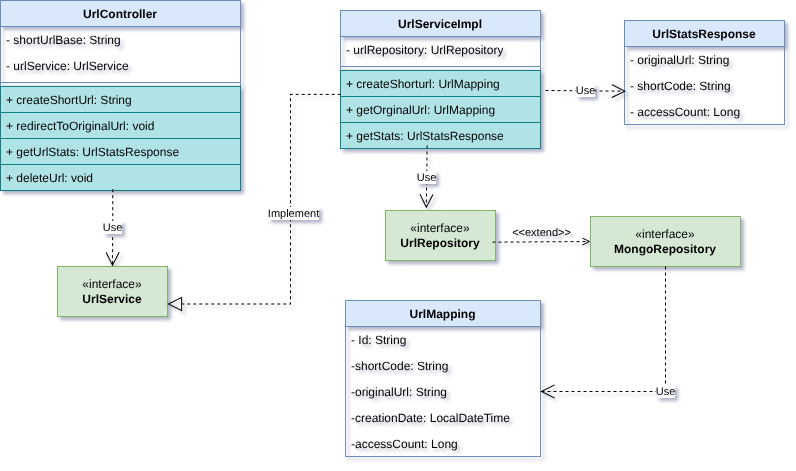

The diagram above was exported from draw.io. Its source (the exported page's mxGraphModel, read from the mxfile embedded in the PNG):
<mxGraphModel dx="1177" dy="753" grid="1" gridSize="10" guides="1" tooltips="1" connect="1" arrows="1" fold="1" page="1" pageScale="1" pageWidth="850" pageHeight="1100" math="0" shadow="0">
  <root>
    <mxCell id="0" />
    <mxCell id="1" parent="0" />
    <mxCell id="OgPI1m4Cl4VK_NMtj4Nf-2" value="UrlController&lt;div&gt;&lt;br&gt;&lt;/div&gt;" style="swimlane;fontStyle=1;align=center;verticalAlign=top;childLayout=stackLayout;horizontal=1;startSize=26;horizontalStack=0;resizeParent=1;resizeParentMax=0;resizeLast=0;collapsible=1;marginBottom=0;whiteSpace=wrap;html=1;fillColor=#dae8fc;strokeColor=#6c8ebf;" vertex="1" parent="1">
      <mxGeometry x="40" y="70" width="240" height="190" as="geometry" />
    </mxCell>
    <mxCell id="OgPI1m4Cl4VK_NMtj4Nf-3" value="- shortUrlBase: String" style="text;strokeColor=none;fillColor=none;align=left;verticalAlign=top;spacingLeft=4;spacingRight=4;overflow=hidden;rotatable=0;points=[[0,0.5],[1,0.5]];portConstraint=eastwest;whiteSpace=wrap;html=1;" vertex="1" parent="OgPI1m4Cl4VK_NMtj4Nf-2">
      <mxGeometry y="26" width="240" height="26" as="geometry" />
    </mxCell>
    <mxCell id="OgPI1m4Cl4VK_NMtj4Nf-6" value="- urlService: UrlService&lt;div&gt;&lt;br&gt;&lt;/div&gt;" style="text;strokeColor=none;fillColor=none;align=left;verticalAlign=top;spacingLeft=4;spacingRight=4;overflow=hidden;rotatable=0;points=[[0,0.5],[1,0.5]];portConstraint=eastwest;whiteSpace=wrap;html=1;" vertex="1" parent="OgPI1m4Cl4VK_NMtj4Nf-2">
      <mxGeometry y="52" width="240" height="26" as="geometry" />
    </mxCell>
    <mxCell id="OgPI1m4Cl4VK_NMtj4Nf-4" value="" style="line;strokeWidth=1;fillColor=none;align=left;verticalAlign=middle;spacingTop=-1;spacingLeft=3;spacingRight=3;rotatable=0;labelPosition=right;points=[];portConstraint=eastwest;strokeColor=inherit;" vertex="1" parent="OgPI1m4Cl4VK_NMtj4Nf-2">
      <mxGeometry y="78" width="240" height="8" as="geometry" />
    </mxCell>
    <mxCell id="OgPI1m4Cl4VK_NMtj4Nf-5" value="+ createShortUrl: String" style="text;strokeColor=#0e8088;fillColor=#b0e3e6;align=left;verticalAlign=top;spacingLeft=4;spacingRight=4;overflow=hidden;rotatable=0;points=[[0,0.5],[1,0.5]];portConstraint=eastwest;whiteSpace=wrap;html=1;" vertex="1" parent="OgPI1m4Cl4VK_NMtj4Nf-2">
      <mxGeometry y="86" width="240" height="26" as="geometry" />
    </mxCell>
    <mxCell id="OgPI1m4Cl4VK_NMtj4Nf-7" value="+ redirectToOriginalUrl: void" style="text;strokeColor=#0e8088;fillColor=#b0e3e6;align=left;verticalAlign=top;spacingLeft=4;spacingRight=4;overflow=hidden;rotatable=0;points=[[0,0.5],[1,0.5]];portConstraint=eastwest;whiteSpace=wrap;html=1;" vertex="1" parent="OgPI1m4Cl4VK_NMtj4Nf-2">
      <mxGeometry y="112" width="240" height="26" as="geometry" />
    </mxCell>
    <mxCell id="OgPI1m4Cl4VK_NMtj4Nf-8" value="+ getUrlStats: UrlStatsResponse" style="text;strokeColor=#0e8088;fillColor=#b0e3e6;align=left;verticalAlign=top;spacingLeft=4;spacingRight=4;overflow=hidden;rotatable=0;points=[[0,0.5],[1,0.5]];portConstraint=eastwest;whiteSpace=wrap;html=1;" vertex="1" parent="OgPI1m4Cl4VK_NMtj4Nf-2">
      <mxGeometry y="138" width="240" height="26" as="geometry" />
    </mxCell>
    <mxCell id="OgPI1m4Cl4VK_NMtj4Nf-9" value="+ deleteUrl: void" style="text;strokeColor=#0e8088;fillColor=#b0e3e6;align=left;verticalAlign=top;spacingLeft=4;spacingRight=4;overflow=hidden;rotatable=0;points=[[0,0.5],[1,0.5]];portConstraint=eastwest;whiteSpace=wrap;html=1;" vertex="1" parent="OgPI1m4Cl4VK_NMtj4Nf-2">
      <mxGeometry y="164" width="240" height="26" as="geometry" />
    </mxCell>
    <mxCell id="OgPI1m4Cl4VK_NMtj4Nf-10" value="UrlStatsResponse" style="swimlane;fontStyle=1;align=center;verticalAlign=top;childLayout=stackLayout;horizontal=1;startSize=26;horizontalStack=0;resizeParent=1;resizeParentMax=0;resizeLast=0;collapsible=1;marginBottom=0;whiteSpace=wrap;html=1;fillColor=#dae8fc;strokeColor=#6c8ebf;" vertex="1" parent="1">
      <mxGeometry x="664" y="90" width="160" height="104" as="geometry" />
    </mxCell>
    <mxCell id="OgPI1m4Cl4VK_NMtj4Nf-11" value="- originalUrl: String" style="text;strokeColor=none;fillColor=none;align=left;verticalAlign=top;spacingLeft=4;spacingRight=4;overflow=hidden;rotatable=0;points=[[0,0.5],[1,0.5]];portConstraint=eastwest;whiteSpace=wrap;html=1;" vertex="1" parent="OgPI1m4Cl4VK_NMtj4Nf-10">
      <mxGeometry y="26" width="160" height="26" as="geometry" />
    </mxCell>
    <mxCell id="OgPI1m4Cl4VK_NMtj4Nf-14" value="- shortCode: String&amp;nbsp;" style="text;strokeColor=none;fillColor=none;align=left;verticalAlign=top;spacingLeft=4;spacingRight=4;overflow=hidden;rotatable=0;points=[[0,0.5],[1,0.5]];portConstraint=eastwest;whiteSpace=wrap;html=1;" vertex="1" parent="OgPI1m4Cl4VK_NMtj4Nf-10">
      <mxGeometry y="52" width="160" height="26" as="geometry" />
    </mxCell>
    <mxCell id="OgPI1m4Cl4VK_NMtj4Nf-15" value="- accessCount: Long" style="text;strokeColor=none;fillColor=none;align=left;verticalAlign=top;spacingLeft=4;spacingRight=4;overflow=hidden;rotatable=0;points=[[0,0.5],[1,0.5]];portConstraint=eastwest;whiteSpace=wrap;html=1;" vertex="1" parent="OgPI1m4Cl4VK_NMtj4Nf-10">
      <mxGeometry y="78" width="160" height="26" as="geometry" />
    </mxCell>
    <mxCell id="OgPI1m4Cl4VK_NMtj4Nf-16" value="Use" style="endArrow=open;endSize=12;dashed=1;html=1;rounded=0;entryX=0.009;entryY=0.718;entryDx=0;entryDy=0;entryPerimeter=0;exitX=1.025;exitY=0.769;exitDx=0;exitDy=0;exitPerimeter=0;" edge="1" parent="1" source="OgPI1m4Cl4VK_NMtj4Nf-34" target="OgPI1m4Cl4VK_NMtj4Nf-14">
      <mxGeometry width="160" relative="1" as="geometry">
        <mxPoint x="605" y="-130" as="sourcePoint" />
        <mxPoint x="765" y="-130" as="targetPoint" />
      </mxGeometry>
    </mxCell>
    <mxCell id="OgPI1m4Cl4VK_NMtj4Nf-17" value="UrlMapping" style="swimlane;fontStyle=1;align=center;verticalAlign=top;childLayout=stackLayout;horizontal=1;startSize=26;horizontalStack=0;resizeParent=1;resizeParentMax=0;resizeLast=0;collapsible=1;marginBottom=0;whiteSpace=wrap;html=1;fillColor=#dae8fc;strokeColor=#6c8ebf;" vertex="1" parent="1">
      <mxGeometry x="385" y="370" width="195" height="156" as="geometry" />
    </mxCell>
    <mxCell id="OgPI1m4Cl4VK_NMtj4Nf-18" value="- Id: String" style="text;strokeColor=none;fillColor=none;align=left;verticalAlign=top;spacingLeft=4;spacingRight=4;overflow=hidden;rotatable=0;points=[[0,0.5],[1,0.5]];portConstraint=eastwest;whiteSpace=wrap;html=1;" vertex="1" parent="OgPI1m4Cl4VK_NMtj4Nf-17">
      <mxGeometry y="26" width="195" height="26" as="geometry" />
    </mxCell>
    <mxCell id="OgPI1m4Cl4VK_NMtj4Nf-20" value="-shortCode: String" style="text;strokeColor=none;fillColor=none;align=left;verticalAlign=top;spacingLeft=4;spacingRight=4;overflow=hidden;rotatable=0;points=[[0,0.5],[1,0.5]];portConstraint=eastwest;whiteSpace=wrap;html=1;" vertex="1" parent="OgPI1m4Cl4VK_NMtj4Nf-17">
      <mxGeometry y="52" width="195" height="26" as="geometry" />
    </mxCell>
    <mxCell id="OgPI1m4Cl4VK_NMtj4Nf-21" value="-originalUrl: String" style="text;strokeColor=none;fillColor=none;align=left;verticalAlign=top;spacingLeft=4;spacingRight=4;overflow=hidden;rotatable=0;points=[[0,0.5],[1,0.5]];portConstraint=eastwest;whiteSpace=wrap;html=1;" vertex="1" parent="OgPI1m4Cl4VK_NMtj4Nf-17">
      <mxGeometry y="78" width="195" height="26" as="geometry" />
    </mxCell>
    <mxCell id="OgPI1m4Cl4VK_NMtj4Nf-22" value="-creationDate: LocalDateTime" style="text;strokeColor=none;fillColor=none;align=left;verticalAlign=top;spacingLeft=4;spacingRight=4;overflow=hidden;rotatable=0;points=[[0,0.5],[1,0.5]];portConstraint=eastwest;whiteSpace=wrap;html=1;" vertex="1" parent="OgPI1m4Cl4VK_NMtj4Nf-17">
      <mxGeometry y="104" width="195" height="26" as="geometry" />
    </mxCell>
    <mxCell id="OgPI1m4Cl4VK_NMtj4Nf-23" value="-accessCount: Long" style="text;strokeColor=none;fillColor=none;align=left;verticalAlign=top;spacingLeft=4;spacingRight=4;overflow=hidden;rotatable=0;points=[[0,0.5],[1,0.5]];portConstraint=eastwest;whiteSpace=wrap;html=1;" vertex="1" parent="OgPI1m4Cl4VK_NMtj4Nf-17">
      <mxGeometry y="130" width="195" height="26" as="geometry" />
    </mxCell>
    <mxCell id="OgPI1m4Cl4VK_NMtj4Nf-30" value="«interface»&lt;br&gt;&lt;b&gt;UrlRepository&lt;/b&gt;" style="html=1;whiteSpace=wrap;fillColor=#d5e8d4;strokeColor=#82b366;" vertex="1" parent="1">
      <mxGeometry x="425" y="280" width="110" height="50" as="geometry" />
    </mxCell>
    <mxCell id="OgPI1m4Cl4VK_NMtj4Nf-31" value="UrlServiceImpl" style="swimlane;fontStyle=1;align=center;verticalAlign=top;childLayout=stackLayout;horizontal=1;startSize=26;horizontalStack=0;resizeParent=1;resizeParentMax=0;resizeLast=0;collapsible=1;marginBottom=0;whiteSpace=wrap;html=1;fillColor=#dae8fc;strokeColor=#6c8ebf;" vertex="1" parent="1">
      <mxGeometry x="380" y="80" width="200" height="138" as="geometry" />
    </mxCell>
    <mxCell id="OgPI1m4Cl4VK_NMtj4Nf-32" value="- urlRepository: UrlRepository" style="text;strokeColor=none;fillColor=none;align=left;verticalAlign=top;spacingLeft=4;spacingRight=4;overflow=hidden;rotatable=0;points=[[0,0.5],[1,0.5]];portConstraint=eastwest;whiteSpace=wrap;html=1;" vertex="1" parent="OgPI1m4Cl4VK_NMtj4Nf-31">
      <mxGeometry y="26" width="200" height="26" as="geometry" />
    </mxCell>
    <mxCell id="OgPI1m4Cl4VK_NMtj4Nf-33" value="" style="line;strokeWidth=1;fillColor=none;align=left;verticalAlign=middle;spacingTop=-1;spacingLeft=3;spacingRight=3;rotatable=0;labelPosition=right;points=[];portConstraint=eastwest;strokeColor=inherit;" vertex="1" parent="OgPI1m4Cl4VK_NMtj4Nf-31">
      <mxGeometry y="52" width="200" height="8" as="geometry" />
    </mxCell>
    <mxCell id="OgPI1m4Cl4VK_NMtj4Nf-34" value="+ createShorturl: UrlMapping" style="text;strokeColor=#0e8088;fillColor=#b0e3e6;align=left;verticalAlign=top;spacingLeft=4;spacingRight=4;overflow=hidden;rotatable=0;points=[[0,0.5],[1,0.5]];portConstraint=eastwest;whiteSpace=wrap;html=1;" vertex="1" parent="OgPI1m4Cl4VK_NMtj4Nf-31">
      <mxGeometry y="60" width="200" height="26" as="geometry" />
    </mxCell>
    <mxCell id="OgPI1m4Cl4VK_NMtj4Nf-37" value="+ getOrginalUrl: UrlMapping" style="text;strokeColor=#0e8088;fillColor=#b0e3e6;align=left;verticalAlign=top;spacingLeft=4;spacingRight=4;overflow=hidden;rotatable=0;points=[[0,0.5],[1,0.5]];portConstraint=eastwest;whiteSpace=wrap;html=1;" vertex="1" parent="OgPI1m4Cl4VK_NMtj4Nf-31">
      <mxGeometry y="86" width="200" height="26" as="geometry" />
    </mxCell>
    <mxCell id="OgPI1m4Cl4VK_NMtj4Nf-38" value="+ getStats: UrlStatsResponse" style="text;strokeColor=#0e8088;fillColor=#b0e3e6;align=left;verticalAlign=top;spacingLeft=4;spacingRight=4;overflow=hidden;rotatable=0;points=[[0,0.5],[1,0.5]];portConstraint=eastwest;whiteSpace=wrap;html=1;" vertex="1" parent="OgPI1m4Cl4VK_NMtj4Nf-31">
      <mxGeometry y="112" width="200" height="26" as="geometry" />
    </mxCell>
    <mxCell id="OgPI1m4Cl4VK_NMtj4Nf-35" value="«interface»&lt;br&gt;&lt;b&gt;UrlService&lt;/b&gt;" style="html=1;whiteSpace=wrap;fillColor=#d5e8d4;strokeColor=#82b366;" vertex="1" parent="1">
      <mxGeometry x="97" y="336" width="110" height="50" as="geometry" />
    </mxCell>
    <mxCell id="OgPI1m4Cl4VK_NMtj4Nf-36" value="Use" style="endArrow=open;endSize=12;dashed=1;html=1;rounded=0;entryX=0.5;entryY=0;entryDx=0;entryDy=0;exitX=0.468;exitY=0.946;exitDx=0;exitDy=0;exitPerimeter=0;" edge="1" parent="1" source="OgPI1m4Cl4VK_NMtj4Nf-9" target="OgPI1m4Cl4VK_NMtj4Nf-35">
      <mxGeometry width="160" relative="1" as="geometry">
        <mxPoint x="400" y="170" as="sourcePoint" />
        <mxPoint x="551" y="170" as="targetPoint" />
      </mxGeometry>
    </mxCell>
    <mxCell id="OgPI1m4Cl4VK_NMtj4Nf-45" value="Use" style="endArrow=open;endSize=12;dashed=1;html=1;rounded=0;exitX=0.433;exitY=0.884;exitDx=0;exitDy=0;exitPerimeter=0;entryX=0.371;entryY=-0.041;entryDx=0;entryDy=0;entryPerimeter=0;" edge="1" parent="1" source="OgPI1m4Cl4VK_NMtj4Nf-38" target="OgPI1m4Cl4VK_NMtj4Nf-30">
      <mxGeometry width="160" relative="1" as="geometry">
        <mxPoint x="525" y="270" as="sourcePoint" />
        <mxPoint x="685" y="270" as="targetPoint" />
      </mxGeometry>
    </mxCell>
    <mxCell id="OgPI1m4Cl4VK_NMtj4Nf-46" value="" style="endArrow=block;dashed=1;endFill=0;endSize=12;html=1;rounded=0;entryX=1;entryY=0.75;entryDx=0;entryDy=0;exitX=0.001;exitY=0.918;exitDx=0;exitDy=0;exitPerimeter=0;edgeStyle=orthogonalEdgeStyle;" edge="1" parent="1" source="OgPI1m4Cl4VK_NMtj4Nf-34" target="OgPI1m4Cl4VK_NMtj4Nf-35">
      <mxGeometry width="160" relative="1" as="geometry">
        <mxPoint x="320" y="390" as="sourcePoint" />
        <mxPoint x="230" y="440" as="targetPoint" />
        <Array as="points">
          <mxPoint x="330" y="164" />
          <mxPoint x="330" y="374" />
        </Array>
      </mxGeometry>
    </mxCell>
    <mxCell id="OgPI1m4Cl4VK_NMtj4Nf-47" value="Implement" style="edgeLabel;html=1;align=center;verticalAlign=middle;resizable=0;points=[];" vertex="1" connectable="0" parent="OgPI1m4Cl4VK_NMtj4Nf-46">
      <mxGeometry x="-0.1155" y="3" relative="1" as="geometry">
        <mxPoint as="offset" />
      </mxGeometry>
    </mxCell>
    <mxCell id="OgPI1m4Cl4VK_NMtj4Nf-48" value="&amp;lt;&amp;lt;extend&amp;gt;&amp;gt;" style="html=1;verticalAlign=bottom;labelBackgroundColor=none;endArrow=open;endFill=0;dashed=1;rounded=0;exitX=0.973;exitY=0.633;exitDx=0;exitDy=0;exitPerimeter=0;entryX=0;entryY=0.5;entryDx=0;entryDy=0;" edge="1" parent="1" source="OgPI1m4Cl4VK_NMtj4Nf-30" target="OgPI1m4Cl4VK_NMtj4Nf-49">
      <mxGeometry width="160" relative="1" as="geometry">
        <mxPoint x="550" y="310" as="sourcePoint" />
        <mxPoint x="710" y="310" as="targetPoint" />
      </mxGeometry>
    </mxCell>
    <mxCell id="OgPI1m4Cl4VK_NMtj4Nf-49" value="«interface»&lt;br&gt;&lt;b&gt;MongoRepository&lt;/b&gt;" style="html=1;whiteSpace=wrap;fillColor=#d5e8d4;strokeColor=#82b366;" vertex="1" parent="1">
      <mxGeometry x="630" y="286" width="150" height="50" as="geometry" />
    </mxCell>
    <mxCell id="OgPI1m4Cl4VK_NMtj4Nf-51" value="Use" style="endArrow=open;endSize=12;dashed=1;html=1;rounded=0;entryX=1;entryY=0.5;entryDx=0;entryDy=0;exitX=0.5;exitY=1;exitDx=0;exitDy=0;edgeStyle=orthogonalEdgeStyle;" edge="1" parent="1" source="OgPI1m4Cl4VK_NMtj4Nf-49" target="OgPI1m4Cl4VK_NMtj4Nf-21">
      <mxGeometry width="160" relative="1" as="geometry">
        <mxPoint x="704.58" y="390" as="sourcePoint" />
        <mxPoint x="704.58" y="467" as="targetPoint" />
      </mxGeometry>
    </mxCell>
  </root>
</mxGraphModel>